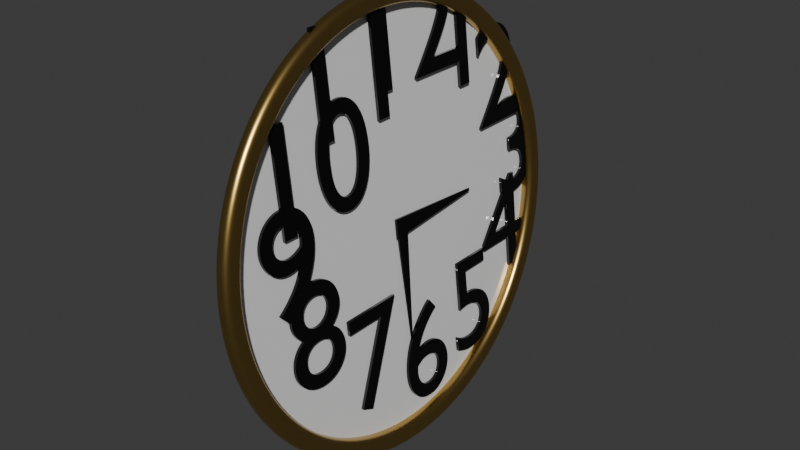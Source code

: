 # Source: Clock.blend  (saved by Blender 4.1.24; exported with 4.5.12 LTS)
import bpy
from mathutils import Matrix  # noqa: F401  (used for matrix-valued properties, if any)

bpy.ops.wm.read_factory_settings(use_empty=True)
scene = bpy.context.scene
scene.name = 'Scene'

# ---- collections
col_collection = bpy.data.collections.new('Collection'); scene.collection.children.link(col_collection)

# ---- materials (node trees are filled in below, after node groups)
mat_shiny_plastic = bpy.data.materials.new('Shiny plastic')
mat_shiny_plastic.use_transparent_shadow = False
mat_gold = bpy.data.materials.new('Gold')
mat_gold.use_transparent_shadow = False
mat_white_ceramic = bpy.data.materials.new('White ceramic')
mat_white_ceramic.use_transparent_shadow = False

# ---- node groups
ng_auto_smooth_003 = bpy.data.node_groups.new('Auto Smooth.003', 'GeometryNodeTree')
_s = ng_auto_smooth_003.interface.new_socket(name='Geometry', in_out='OUTPUT', socket_type='NodeSocketGeometry')
_s = ng_auto_smooth_003.interface.new_socket(name='Geometry', in_out='INPUT', socket_type='NodeSocketGeometry')
_s = ng_auto_smooth_003.interface.new_socket(name='Angle', in_out='INPUT', socket_type='NodeSocketFloat')
_s.subtype = 'ANGLE'
_s.min_value = 0.0
_s.max_value = 3.142
ng_auto_smooth_003.is_modifier = True
_N = ng_auto_smooth_003.nodes; _L = ng_auto_smooth_003.links
n0 = _N.new('NodeGroupOutput'); n0.name = 'Group Output'; n0.location = (480, -100)
n1 = _N.new('NodeGroupInput'); n1.name = 'Group Input'; n1.location = (-420, -300)
n2 = _N.new('NodeGroupInput'); n2.name = 'Group Input.001'; n2.location = (-60, -100)
n3 = _N.new('GeometryNodeSetShadeSmooth'); n3.name = 'Set Shade Smooth'; n3.location = (120, -100)
n3.domain = 'EDGE'
n4 = _N.new('GeometryNodeSetShadeSmooth'); n4.name = 'Set Shade Smooth.001'; n4.location = (300, -100)
n5 = _N.new('GeometryNodeInputMeshEdgeAngle'); n5.name = 'Edge Angle'; n5.location = (-420, -220)
n6 = _N.new('GeometryNodeInputEdgeSmooth'); n6.name = 'Is Edge Smooth'; n6.location = (-60, -160)
n7 = _N.new('GeometryNodeInputShadeSmooth'); n7.name = 'Is Face Smooth'; n7.location = (-240, -340)
n8 = _N.new('FunctionNodeBooleanMath'); n8.name = 'Boolean Math'; n8.location = (-60, -220)
n9 = _N.new('FunctionNodeCompare'); n9.name = 'Compare'; n9.location = (-240, -180)
n9.operation = 'LESS_EQUAL'
_L.new(n5.outputs[0], n9.inputs[0])
_L.new(n4.outputs[0], n0.inputs[0])
_L.new(n1.outputs[1], n9.inputs[1])
_L.new(n9.outputs[0], n8.inputs[0])
_L.new(n7.outputs[0], n8.inputs[1])
_L.new(n2.outputs[0], n3.inputs[0])
_L.new(n6.outputs[0], n3.inputs[1])
_L.new(n3.outputs[0], n4.inputs[0])
_L.new(n8.outputs[0], n3.inputs[2])
n0.is_active_output = True

# ---- material node trees
mat_shiny_plastic.use_nodes = True; mat_shiny_plastic.node_tree.nodes.clear()
_N = mat_shiny_plastic.node_tree.nodes; _L = mat_shiny_plastic.node_tree.links
n0 = _N.new('ShaderNodeOutputMaterial'); n0.name = 'Material Output'; n0.location = (512, 452)
n1 = _N.new('ShaderNodeBsdfPrincipled'); n1.name = 'Principled BSDF'; n1.location = (222, 452)
n1.inputs[0].default_value = (0.002816, 0.002751, 0.002763, 1.0)
n1.inputs[2].default_value = 0.04
n1.inputs[3].default_value = 1.45
_L.new(n1.outputs[0], n0.inputs[0])
n0.is_active_output = True
mat_gold.use_nodes = True; mat_gold.node_tree.nodes.clear()
_N = mat_gold.node_tree.nodes; _L = mat_gold.node_tree.links
n0 = _N.new('ShaderNodeOutputMaterial'); n0.name = 'Material Output'; n0.location = (300, 300)
n1 = _N.new('ShaderNodeBsdfPrincipled'); n1.name = 'Principled BSDF'; n1.location = (-27, 349)
n1.inputs[0].default_value = (0.619, 0.4069, 0.1257, 1.0)
n1.inputs[1].default_value = 1.0
n1.inputs[2].default_value = 0.3
n1.inputs[3].default_value = 1.45
_L.new(n1.outputs[0], n0.inputs[0])
n0.is_active_output = True
mat_white_ceramic.use_nodes = True; mat_white_ceramic.node_tree.nodes.clear()
_N = mat_white_ceramic.node_tree.nodes; _L = mat_white_ceramic.node_tree.links
n0 = _N.new('ShaderNodeBsdfPrincipled'); n0.name = 'Principled BSDF'; n0.location = (10, 300)
n0.inputs[2].default_value = 0.04
n0.inputs[3].default_value = 1.45
n1 = _N.new('ShaderNodeOutputMaterial'); n1.name = 'Material Output'; n1.location = (300, 300)
_L.new(n0.outputs[0], n1.inputs[0])
n1.is_active_output = True

# ---- world
world_world = bpy.data.worlds.new('World'); scene.world = world_world
world_world.use_nodes = True; world_world.node_tree.nodes.clear()
_N = world_world.node_tree.nodes; _L = world_world.node_tree.links
n0 = _N.new('ShaderNodeOutputWorld'); n0.name = 'World Output'; n0.location = (300, 300)
n1 = _N.new('ShaderNodeBackground'); n1.name = 'Background'; n1.location = (10, 300)
n1.inputs[0].default_value = (0.05088, 0.05088, 0.05088, 1.0)
_L.new(n1.outputs[0], n0.inputs[0])
n0.is_active_output = True
world_world.color = (0.05088, 0.05088, 0.05088)
world_world.use_sun_shadow = False
world_world.sun_shadow_jitter_overblur = 0.0

# ---- meshes
me_cylinder_046 = bpy.data.meshes.new('Cylinder.046')
me_cylinder_046.from_pydata([(0.0, 1.0, -1.0), (0.1951, 0.9808, -1.0), (0.3827, 0.9239, -1.0), (0.5556, 0.8315, -1.0), (0.7071, 0.7071, -1.0), (0.8315, 0.5556, -1.0), (0.9239, 0.3827, -1.0), (0.9808, 0.1951, -1.0), (1.0, 0.0, -1.0), (0.9808, -0.1951, -1.0), (0.9239, -0.3827, -1.0), (0.8315, -0.5556, -1.0), (0.7071, -0.7071, -1.0), (0.5556, -0.8315, -1.0), (0.3827, -0.9239, -1.0), (0.1951, -0.9808, -1.0), (0.0, -1.0, -1.0), (-0.1951, -0.9808, -1.0), (-0.3827, -0.9239, -1.0), (-0.5556, -0.8315, -1.0), (-0.7071, -0.7071, -1.0), (-0.8315, -0.5556, -1.0), (-0.9239, -0.3827, -1.0), (-0.9808, -0.1951, -1.0), (-1.0, 0.0, -1.0), (-0.9808, 0.1951, -1.0), (-0.9239, 0.3827, -1.0), (-0.8315, 0.5556, -1.0), (-0.7071, 0.7071, -1.0), (-0.5556, 0.8315, -1.0), (-0.3827, 0.9239, -1.0), (-0.1951, 0.9808, -1.0), (0.178, 0.8951, -0.9808), (-1.618e-09, 0.9126, -0.9808), (0.3492, 0.8431, -0.9808), (-0.178, 0.8951, -0.9808), (-0.3492, 0.8431, -0.9808), (-0.507, 0.7588, -0.9808), (-0.6453, 0.6453, -0.9808), (-0.7588, 0.507, -0.9808), (-0.8431, 0.3492, -0.9808), (-0.8951, 0.178, -0.9808), (-0.9126, 0.0, -0.9808), (-0.8951, -0.178, -0.9808), (-0.8431, -0.3492, -0.9808), (-0.7588, -0.507, -0.9808), (-0.6453, -0.6453, -0.9808), (-0.507, -0.7588, -0.9808), (-0.3492, -0.8431, -0.9808), (-0.178, -0.8951, -0.9808), (-1.618e-09, -0.9126, -0.9808), (0.178, -0.8951, -0.9808), (0.3492, -0.8431, -0.9808), (0.507, -0.7588, -0.9808), (0.6453, -0.6453, -0.9808), (0.7588, -0.507, -0.9808), (0.8431, -0.3492, -0.9808), (0.8951, -0.178, -0.9808), (0.9126, 0.0, -0.9808), (0.8951, 0.178, -0.9808), (0.8431, 0.3492, -0.9808), (0.7588, 0.507, -0.9808), (0.6453, 0.6453, -0.9808), (0.507, 0.7588, -0.9808), (0.178, 0.8951, -0.9402), (0.1839, 0.9246, -0.9102), (0.1785, 0.8973, -0.9288), (0.1798, 0.9037, -0.919), (0.1817, 0.9133, -0.9125), (0.0, 0.9427, -0.9102), (-6.878e-10, 0.9126, -0.9402), (-5.821e-11, 0.9312, -0.9125), (-2.037e-10, 0.9214, -0.919), (-4.366e-10, 0.9149, -0.9288), (-0.1839, 0.9246, -0.9102), (-0.178, 0.8951, -0.9402), (-0.1817, 0.9133, -0.9125), (-0.1798, 0.9037, -0.919), (-0.1785, 0.8973, -0.9288), (-0.3608, 0.871, -0.9102), (-0.3492, 0.8431, -0.9402), (-0.3564, 0.8603, -0.9125), (-0.3526, 0.8513, -0.919), (-0.3501, 0.8452, -0.9288), (-0.5238, 0.7839, -0.9102), (-0.507, 0.7588, -0.9402), (-0.5173, 0.7743, -0.9125), (-0.5119, 0.7661, -0.919), (-0.5083, 0.7607, -0.9288), (-0.6666, 0.6666, -0.9102), (-0.6453, 0.6453, -0.9402), (-0.6585, 0.6585, -0.9125), (-0.6515, 0.6515, -0.919), (-0.6469, 0.6469, -0.9288), (-0.7839, 0.5238, -0.9102), (-0.7588, 0.507, -0.9402), (-0.7743, 0.5173, -0.9125), (-0.7661, 0.5119, -0.919), (-0.7607, 0.5083, -0.9288), (-0.871, 0.3608, -0.9102), (-0.8431, 0.3492, -0.9402), (-0.8603, 0.3564, -0.9125), (-0.8513, 0.3526, -0.919), (-0.8452, 0.3501, -0.9288), (-0.9246, 0.1839, -0.9102), (-0.8951, 0.178, -0.9402), (-0.9133, 0.1817, -0.9125), (-0.9037, 0.1798, -0.919), (-0.8973, 0.1785, -0.9288), (-0.9427, 0.0, -0.9102), (-0.9126, 0.0, -0.9402), (-0.9312, 0.0, -0.9125), (-0.9214, 0.0, -0.919), (-0.9149, 0.0, -0.9288), (-0.9246, -0.1839, -0.9102), (-0.8951, -0.178, -0.9402), (-0.9133, -0.1817, -0.9125), (-0.9037, -0.1798, -0.919), (-0.8973, -0.1785, -0.9288), (-0.871, -0.3608, -0.9102), (-0.8431, -0.3492, -0.9402), (-0.8603, -0.3564, -0.9125), (-0.8513, -0.3526, -0.919), (-0.8452, -0.3501, -0.9288), (-0.7839, -0.5238, -0.9102), (-0.7588, -0.507, -0.9402), (-0.7743, -0.5173, -0.9125), (-0.7661, -0.5119, -0.919), (-0.7607, -0.5083, -0.9288), (-0.6666, -0.6666, -0.9102), (-0.6453, -0.6453, -0.9402), (-0.6585, -0.6585, -0.9125), (-0.6515, -0.6515, -0.919), (-0.6469, -0.6469, -0.9288), (-0.5238, -0.7839, -0.9102), (-0.507, -0.7588, -0.9402), (-0.5173, -0.7743, -0.9125), (-0.5119, -0.7661, -0.919), (-0.5083, -0.7607, -0.9288), (-0.3608, -0.871, -0.9102), (-0.3492, -0.8431, -0.9402), (-0.3564, -0.8603, -0.9125), (-0.3526, -0.8513, -0.919), (-0.3501, -0.8452, -0.9288), (-0.1839, -0.9246, -0.9102), (-0.178, -0.8951, -0.9402), (-0.1817, -0.9133, -0.9125), (-0.1798, -0.9037, -0.919), (-0.1785, -0.8973, -0.9288), (0.0, -0.9427, -0.9102), (-6.878e-10, -0.9126, -0.9402), (-5.821e-11, -0.9312, -0.9125), (-2.037e-10, -0.9214, -0.919), (-4.366e-10, -0.9149, -0.9288), (0.1839, -0.9246, -0.9102), (0.178, -0.8951, -0.9402), (0.1817, -0.9133, -0.9125), (0.1798, -0.9037, -0.919), (0.1785, -0.8973, -0.9288), (0.3608, -0.871, -0.9102), (0.3492, -0.8431, -0.9402), (0.3564, -0.8603, -0.9125), (0.3526, -0.8513, -0.919), (0.3501, -0.8452, -0.9288), (0.5238, -0.7839, -0.9102), (0.507, -0.7588, -0.9402), (0.5173, -0.7743, -0.9125), (0.5119, -0.7661, -0.919), (0.5083, -0.7607, -0.9288), (0.6666, -0.6666, -0.9102), (0.6453, -0.6453, -0.9402), (0.6585, -0.6585, -0.9125), (0.6515, -0.6515, -0.919), (0.6469, -0.6469, -0.9288), (0.7839, -0.5238, -0.9102), (0.7588, -0.507, -0.9402), (0.7743, -0.5173, -0.9125), (0.7661, -0.5119, -0.919), (0.7607, -0.5083, -0.9288), (0.871, -0.3608, -0.9102), (0.8431, -0.3492, -0.9402), (0.8603, -0.3564, -0.9125), (0.8513, -0.3526, -0.919), (0.8452, -0.3501, -0.9288), (0.9246, -0.1839, -0.9102), (0.8951, -0.178, -0.9402), (0.9133, -0.1817, -0.9125), (0.9037, -0.1798, -0.919), (0.8973, -0.1785, -0.9288), (0.9427, 0.0, -0.9102), (0.9126, 0.0, -0.9402), (0.9312, 0.0, -0.9125), (0.9214, 0.0, -0.919), (0.9149, 0.0, -0.9288), (0.9246, 0.1839, -0.9102), (0.8951, 0.178, -0.9402), (0.9133, 0.1817, -0.9125), (0.9037, 0.1798, -0.919), (0.8973, 0.1785, -0.9288), (0.871, 0.3608, -0.9102), (0.8431, 0.3492, -0.9402), (0.8603, 0.3564, -0.9125), (0.8513, 0.3526, -0.919), (0.8452, 0.3501, -0.9288), (0.7839, 0.5238, -0.9102), (0.7588, 0.507, -0.9402), (0.7743, 0.5173, -0.9125), (0.7661, 0.5119, -0.919), (0.7607, 0.5083, -0.9288), (0.6666, 0.6666, -0.9102), (0.6453, 0.6453, -0.9402), (0.6585, 0.6585, -0.9125), (0.6515, 0.6515, -0.919), (0.6469, 0.6469, -0.9288), (0.5238, 0.7839, -0.9102), (0.507, 0.7588, -0.9402), (0.5173, 0.7743, -0.9125), (0.5119, 0.7661, -0.919), (0.5083, 0.7607, -0.9288), (0.3492, 0.8431, -0.9402), (0.3608, 0.871, -0.9102), (0.3501, 0.8452, -0.9288), (0.3526, 0.8513, -0.919), (0.3564, 0.8603, -0.9125), (0.0, 1.0, -0.9402), (0.0, 0.9699, -0.9102), (0.0, 0.9977, -0.9288), (0.0, 0.9912, -0.919), (0.0, 0.9814, -0.9125), (0.1892, 0.9512, -0.9102), (0.1951, 0.9808, -0.9402), (0.1915, 0.9625, -0.9125), (0.1934, 0.9721, -0.919), (0.1946, 0.9785, -0.9288), (0.3711, 0.896, -0.9102), (0.3827, 0.9239, -0.9402), (0.3756, 0.9067, -0.9125), (0.3793, 0.9157, -0.919), (0.3818, 0.9218, -0.9288), (0.5388, 0.8064, -0.9102), (0.5556, 0.8315, -0.9402), (0.5452, 0.816, -0.9125), (0.5507, 0.8241, -0.919), (0.5543, 0.8296, -0.9288), (0.6858, 0.6858, -0.9102), (0.7071, 0.7071, -0.9402), (0.6939, 0.6939, -0.9125), (0.7009, 0.7009, -0.919), (0.7055, 0.7055, -0.9288), (0.8064, 0.5388, -0.9102), (0.8315, 0.5556, -0.9402), (0.816, 0.5452, -0.9125), (0.8241, 0.5507, -0.919), (0.8296, 0.5543, -0.9288), (0.896, 0.3711, -0.9102), (0.9239, 0.3827, -0.9402), (0.9067, 0.3756, -0.9125), (0.9157, 0.3793, -0.919), (0.9218, 0.3818, -0.9288), (0.9512, 0.1892, -0.9102), (0.9808, 0.1951, -0.9402), (0.9625, 0.1915, -0.9125), (0.9721, 0.1934, -0.919), (0.9785, 0.1946, -0.9288), (0.9699, 0.0, -0.9102), (1.0, 0.0, -0.9402), (0.9814, 0.0, -0.9125), (0.9912, 0.0, -0.919), (0.9977, 0.0, -0.9288), (0.9512, -0.1892, -0.9102), (0.9808, -0.1951, -0.9402), (0.9625, -0.1915, -0.9125), (0.9721, -0.1934, -0.919), (0.9785, -0.1946, -0.9288), (0.896, -0.3711, -0.9102), (0.9239, -0.3827, -0.9402), (0.9067, -0.3756, -0.9125), (0.9157, -0.3793, -0.919), (0.9218, -0.3818, -0.9288), (0.8064, -0.5388, -0.9102), (0.8315, -0.5556, -0.9402), (0.816, -0.5452, -0.9125), (0.8241, -0.5507, -0.919), (0.8296, -0.5543, -0.9288), (0.6858, -0.6858, -0.9102), (0.7071, -0.7071, -0.9402), (0.6939, -0.6939, -0.9125), (0.7009, -0.7009, -0.919), (0.7055, -0.7055, -0.9288), (0.5388, -0.8064, -0.9102), (0.5556, -0.8315, -0.9402), (0.5452, -0.816, -0.9125), (0.5507, -0.8241, -0.919), (0.5543, -0.8296, -0.9288), (0.3711, -0.896, -0.9102), (0.3827, -0.9239, -0.9402), (0.3756, -0.9067, -0.9125), (0.3793, -0.9157, -0.919), (0.3818, -0.9218, -0.9288), (0.1892, -0.9512, -0.9102), (0.1951, -0.9808, -0.9402), (0.1915, -0.9625, -0.9125), (0.1934, -0.9721, -0.919), (0.1946, -0.9785, -0.9288), (0.0, -0.9699, -0.9102), (0.0, -1.0, -0.9402), (0.0, -0.9814, -0.9125), (0.0, -0.9912, -0.919), (0.0, -0.9977, -0.9288), (-0.1892, -0.9512, -0.9102), (-0.1951, -0.9808, -0.9402), (-0.1915, -0.9625, -0.9125), (-0.1934, -0.9721, -0.919), (-0.1946, -0.9785, -0.9288), (-0.3711, -0.896, -0.9102), (-0.3827, -0.9239, -0.9402), (-0.3756, -0.9067, -0.9125), (-0.3793, -0.9157, -0.919), (-0.3818, -0.9218, -0.9288), (-0.5388, -0.8064, -0.9102), (-0.5556, -0.8315, -0.9402), (-0.5452, -0.816, -0.9125), (-0.5507, -0.8241, -0.919), (-0.5543, -0.8296, -0.9288), (-0.6858, -0.6858, -0.9102), (-0.7071, -0.7071, -0.9402), (-0.6939, -0.6939, -0.9125), (-0.7009, -0.7009, -0.919), (-0.7055, -0.7055, -0.9288), (-0.8064, -0.5388, -0.9102), (-0.8315, -0.5556, -0.9402), (-0.816, -0.5452, -0.9125), (-0.8241, -0.5507, -0.919), (-0.8296, -0.5543, -0.9288), (-0.896, -0.3711, -0.9102), (-0.9239, -0.3827, -0.9402), (-0.9067, -0.3756, -0.9125), (-0.9157, -0.3793, -0.919), (-0.9218, -0.3818, -0.9288), (-0.9512, -0.1892, -0.9102), (-0.9808, -0.1951, -0.9402), (-0.9625, -0.1915, -0.9125), (-0.9721, -0.1934, -0.919), (-0.9785, -0.1946, -0.9288), (-0.9699, 0.0, -0.9102), (-1.0, 0.0, -0.9402), (-0.9814, 0.0, -0.9125), (-0.9912, 0.0, -0.919), (-0.9977, 0.0, -0.9288), (-0.9512, 0.1892, -0.9102), (-0.9808, 0.1951, -0.9402), (-0.9625, 0.1915, -0.9125), (-0.9721, 0.1934, -0.919), (-0.9785, 0.1946, -0.9288), (-0.896, 0.3711, -0.9102), (-0.9239, 0.3827, -0.9402), (-0.9067, 0.3756, -0.9125), (-0.9157, 0.3793, -0.919), (-0.9218, 0.3818, -0.9288), (-0.8064, 0.5388, -0.9102), (-0.8315, 0.5556, -0.9402), (-0.816, 0.5452, -0.9125), (-0.8241, 0.5507, -0.919), (-0.8296, 0.5543, -0.9288), (-0.6858, 0.6858, -0.9102), (-0.7071, 0.7071, -0.9402), (-0.6939, 0.6939, -0.9125), (-0.7009, 0.7009, -0.919), (-0.7055, 0.7055, -0.9288), (-0.5388, 0.8064, -0.9102), (-0.5556, 0.8315, -0.9402), (-0.5452, 0.816, -0.9125), (-0.5507, 0.8241, -0.919), (-0.5543, 0.8296, -0.9288), (-0.3711, 0.896, -0.9102), (-0.3827, 0.9239, -0.9402), (-0.3756, 0.9067, -0.9125), (-0.3793, 0.9157, -0.919), (-0.3818, 0.9218, -0.9288), (-0.1892, 0.9512, -0.9102), (-0.1951, 0.9808, -0.9402), (-0.1915, 0.9625, -0.9125), (-0.1934, 0.9721, -0.919), (-0.1946, 0.9785, -0.9288), (0.0, 0.1251, -1.0), (0.0244, 0.1227, -1.0), (0.04787, 0.1156, -1.0), (0.0695, 0.104, -1.0), (0.08845, 0.08845, -1.0), (0.104, 0.0695, -1.0), (0.1156, 0.04787, -1.0), (0.1227, 0.0244, -1.0), (0.1251, 0.0, -1.0), (0.1227, -0.0244, -1.0), (0.1156, -0.04787, -1.0), (0.104, -0.0695, -1.0), (0.08845, -0.08845, -1.0), (0.0695, -0.104, -1.0), (0.04787, -0.1156, -1.0), (0.0244, -0.1227, -1.0), (0.0, -0.1251, -1.0), (-0.0244, -0.1227, -1.0), (-0.04787, -0.1156, -1.0), (-0.0695, -0.104, -1.0), (-0.08845, -0.08845, -1.0), (-0.104, -0.0695, -1.0), (-0.1156, -0.04787, -1.0), (-0.1227, -0.0244, -1.0), (-0.1251, 0.0, -1.0), (-0.1227, 0.0244, -1.0), (-0.1156, 0.04787, -1.0), (-0.104, 0.0695, -1.0), (-0.08845, 0.08845, -1.0), (-0.0695, 0.104, -1.0), (-0.04787, 0.1156, -1.0), (-0.0244, 0.1227, -1.0)], [], [(31, 380, 224, 0), (234, 229, 65, 220), (239, 234, 220, 214), (244, 239, 214, 209), (249, 244, 209, 204), (254, 249, 204, 199), (259, 254, 199, 194), (264, 259, 194, 189), (269, 264, 189, 184), (274, 269, 184, 179), (279, 274, 179, 174), (284, 279, 174, 169), (289, 284, 169, 164), (294, 289, 164, 159), (299, 294, 159, 154), (304, 299, 154, 149), (309, 304, 149, 144), (314, 309, 144, 139), (319, 314, 139, 134), (324, 319, 134, 129), (329, 324, 129, 124), (334, 329, 124, 119), (339, 334, 119, 114), (344, 339, 114, 109), (349, 344, 109, 104), (354, 349, 104, 99), (359, 354, 99, 94), (364, 359, 94, 89), (369, 364, 89, 84), (374, 369, 84, 79), (75, 80, 36, 35), (379, 374, 79, 74), (225, 379, 74, 69), (384, 385, 386, 387, 388, 389, 390, 391, 392, 393, 394, 395, 396, 397, 398, 399, 400, 401, 402, 403, 404, 405, 406, 407, 408, 409, 410, 411, 412, 413, 414, 415), (219, 64, 32, 34), (70, 75, 35, 33), (80, 85, 37, 36), (85, 90, 38, 37), (90, 95, 39, 38), (95, 100, 40, 39), (100, 105, 41, 40), (105, 110, 42, 41), (110, 115, 43, 42), (115, 120, 44, 43), (120, 125, 45, 44), (125, 130, 46, 45), (130, 135, 47, 46), (135, 140, 48, 47), (140, 145, 49, 48), (145, 150, 50, 49), (150, 155, 51, 50), (155, 160, 52, 51), (160, 165, 53, 52), (165, 170, 54, 53), (170, 175, 55, 54), (175, 180, 56, 55), (180, 185, 57, 56), (185, 190, 58, 57), (190, 195, 59, 58), (195, 200, 60, 59), (200, 205, 61, 60), (205, 210, 62, 61), (210, 215, 63, 62), (215, 219, 34, 63), (0, 224, 230, 1), (5, 250, 255, 6), (18, 315, 320, 19), (4, 245, 250, 5), (17, 310, 315, 18), (30, 375, 380, 31), (3, 240, 245, 4), (16, 305, 310, 17), (29, 370, 375, 30), (15, 300, 305, 16), (28, 365, 370, 29), (14, 295, 300, 15), (27, 360, 365, 28), (13, 290, 295, 14), (26, 355, 360, 27), (12, 285, 290, 13), (25, 350, 355, 26), (11, 280, 285, 12), (24, 345, 350, 25), (10, 275, 280, 11), (23, 340, 345, 24), (9, 270, 275, 10), (22, 335, 340, 23), (8, 265, 270, 9), (21, 330, 335, 22), (2, 235, 240, 3), (7, 260, 265, 8), (20, 325, 330, 21), (1, 230, 235, 2), (6, 255, 260, 7), (19, 320, 325, 20), (65, 69, 71, 68), (68, 71, 72, 67), (67, 72, 73, 66), (66, 73, 70, 64), (220, 65, 68, 223), (223, 68, 67, 222), (222, 67, 66, 221), (221, 66, 64, 219), (69, 74, 76, 71), (71, 76, 77, 72), (72, 77, 78, 73), (73, 78, 75, 70), (74, 79, 81, 76), (76, 81, 82, 77), (77, 82, 83, 78), (78, 83, 80, 75), (79, 84, 86, 81), (81, 86, 87, 82), (82, 87, 88, 83), (83, 88, 85, 80), (84, 89, 91, 86), (86, 91, 92, 87), (87, 92, 93, 88), (88, 93, 90, 85), (89, 94, 96, 91), (91, 96, 97, 92), (92, 97, 98, 93), (93, 98, 95, 90), (94, 99, 101, 96), (96, 101, 102, 97), (97, 102, 103, 98), (98, 103, 100, 95), (99, 104, 106, 101), (101, 106, 107, 102), (102, 107, 108, 103), (103, 108, 105, 100), (104, 109, 111, 106), (106, 111, 112, 107), (107, 112, 113, 108), (108, 113, 110, 105), (109, 114, 116, 111), (111, 116, 117, 112), (112, 117, 118, 113), (113, 118, 115, 110), (114, 119, 121, 116), (116, 121, 122, 117), (117, 122, 123, 118), (118, 123, 120, 115), (119, 124, 126, 121), (121, 126, 127, 122), (122, 127, 128, 123), (123, 128, 125, 120), (124, 129, 131, 126), (126, 131, 132, 127), (127, 132, 133, 128), (128, 133, 130, 125), (129, 134, 136, 131), (131, 136, 137, 132), (132, 137, 138, 133), (133, 138, 135, 130), (134, 139, 141, 136), (136, 141, 142, 137), (137, 142, 143, 138), (138, 143, 140, 135), (139, 144, 146, 141), (141, 146, 147, 142), (142, 147, 148, 143), (143, 148, 145, 140), (144, 149, 151, 146), (146, 151, 152, 147), (147, 152, 153, 148), (148, 153, 150, 145), (149, 154, 156, 151), (151, 156, 157, 152), (152, 157, 158, 153), (153, 158, 155, 150), (154, 159, 161, 156), (156, 161, 162, 157), (157, 162, 163, 158), (158, 163, 160, 155), (159, 164, 166, 161), (161, 166, 167, 162), (162, 167, 168, 163), (163, 168, 165, 160), (164, 169, 171, 166), (166, 171, 172, 167), (167, 172, 173, 168), (168, 173, 170, 165), (169, 174, 176, 171), (171, 176, 177, 172), (172, 177, 178, 173), (173, 178, 175, 170), (174, 179, 181, 176), (176, 181, 182, 177), (177, 182, 183, 178), (178, 183, 180, 175), (179, 184, 186, 181), (181, 186, 187, 182), (182, 187, 188, 183), (183, 188, 185, 180), (184, 189, 191, 186), (186, 191, 192, 187), (187, 192, 193, 188), (188, 193, 190, 185), (189, 194, 196, 191), (191, 196, 197, 192), (192, 197, 198, 193), (193, 198, 195, 190), (194, 199, 201, 196), (196, 201, 202, 197), (197, 202, 203, 198), (198, 203, 200, 195), (199, 204, 206, 201), (201, 206, 207, 202), (202, 207, 208, 203), (203, 208, 205, 200), (204, 209, 211, 206), (206, 211, 212, 207), (207, 212, 213, 208), (208, 213, 210, 205), (209, 214, 216, 211), (211, 216, 217, 212), (212, 217, 218, 213), (213, 218, 215, 210), (214, 220, 223, 216), (216, 223, 222, 217), (217, 222, 221, 218), (218, 221, 219, 215), (64, 70, 33, 32), (230, 224, 226, 233), (233, 226, 227, 232), (232, 227, 228, 231), (231, 228, 225, 229), (235, 230, 233, 238), (238, 233, 232, 237), (237, 232, 231, 236), (236, 231, 229, 234), (240, 235, 238, 243), (243, 238, 237, 242), (242, 237, 236, 241), (241, 236, 234, 239), (245, 240, 243, 248), (248, 243, 242, 247), (247, 242, 241, 246), (246, 241, 239, 244), (250, 245, 248, 253), (253, 248, 247, 252), (252, 247, 246, 251), (251, 246, 244, 249), (255, 250, 253, 258), (258, 253, 252, 257), (257, 252, 251, 256), (256, 251, 249, 254), (260, 255, 258, 263), (263, 258, 257, 262), (262, 257, 256, 261), (261, 256, 254, 259), (265, 260, 263, 268), (268, 263, 262, 267), (267, 262, 261, 266), (266, 261, 259, 264), (270, 265, 268, 273), (273, 268, 267, 272), (272, 267, 266, 271), (271, 266, 264, 269), (275, 270, 273, 278), (278, 273, 272, 277), (277, 272, 271, 276), (276, 271, 269, 274), (280, 275, 278, 283), (283, 278, 277, 282), (282, 277, 276, 281), (281, 276, 274, 279), (285, 280, 283, 288), (288, 283, 282, 287), (287, 282, 281, 286), (286, 281, 279, 284), (290, 285, 288, 293), (293, 288, 287, 292), (292, 287, 286, 291), (291, 286, 284, 289), (295, 290, 293, 298), (298, 293, 292, 297), (297, 292, 291, 296), (296, 291, 289, 294), (300, 295, 298, 303), (303, 298, 297, 302), (302, 297, 296, 301), (301, 296, 294, 299), (305, 300, 303, 308), (308, 303, 302, 307), (307, 302, 301, 306), (306, 301, 299, 304), (310, 305, 308, 313), (313, 308, 307, 312), (312, 307, 306, 311), (311, 306, 304, 309), (315, 310, 313, 318), (318, 313, 312, 317), (317, 312, 311, 316), (316, 311, 309, 314), (320, 315, 318, 323), (323, 318, 317, 322), (322, 317, 316, 321), (321, 316, 314, 319), (325, 320, 323, 328), (328, 323, 322, 327), (327, 322, 321, 326), (326, 321, 319, 324), (330, 325, 328, 333), (333, 328, 327, 332), (332, 327, 326, 331), (331, 326, 324, 329), (335, 330, 333, 338), (338, 333, 332, 337), (337, 332, 331, 336), (336, 331, 329, 334), (340, 335, 338, 343), (343, 338, 337, 342), (342, 337, 336, 341), (341, 336, 334, 339), (345, 340, 343, 348), (348, 343, 342, 347), (347, 342, 341, 346), (346, 341, 339, 344), (350, 345, 348, 353), (353, 348, 347, 352), (352, 347, 346, 351), (351, 346, 344, 349), (355, 350, 353, 358), (358, 353, 352, 357), (357, 352, 351, 356), (356, 351, 349, 354), (360, 355, 358, 363), (363, 358, 357, 362), (362, 357, 356, 361), (361, 356, 354, 359), (365, 360, 363, 368), (368, 363, 362, 367), (367, 362, 361, 366), (366, 361, 359, 364), (370, 365, 368, 373), (373, 368, 367, 372), (372, 367, 366, 371), (371, 366, 364, 369), (375, 370, 373, 378), (378, 373, 372, 377), (377, 372, 371, 376), (376, 371, 369, 374), (380, 375, 378, 383), (383, 378, 377, 382), (382, 377, 376, 381), (381, 376, 374, 379), (224, 380, 383, 226), (226, 383, 382, 227), (227, 382, 381, 228), (228, 381, 379, 225), (229, 225, 69, 65), (0, 1, 385, 384), (1, 2, 386, 385), (2, 3, 387, 386), (3, 4, 388, 387), (4, 5, 389, 388), (5, 6, 390, 389), (6, 7, 391, 390), (7, 8, 392, 391), (8, 9, 393, 392), (9, 10, 394, 393), (10, 11, 395, 394), (11, 12, 396, 395), (12, 13, 397, 396), (13, 14, 398, 397), (14, 15, 399, 398), (15, 16, 400, 399), (16, 17, 401, 400), (17, 18, 402, 401), (18, 19, 403, 402), (19, 20, 404, 403), (20, 21, 405, 404), (21, 22, 406, 405), (22, 23, 407, 406), (23, 24, 408, 407), (24, 25, 409, 408), (25, 26, 410, 409), (26, 27, 411, 410), (27, 28, 412, 411), (28, 29, 413, 412), (29, 30, 414, 413), (30, 31, 415, 414), (31, 0, 384, 415)])
me_cylinder_046.polygons.foreach_set('use_smooth', [True] * 385)
_uv = me_cylinder_046.uv_layers.new(name='UVMap')
_uv.uv.foreach_set('vector', [0.03125, 0.5, 0.03125, 0.8329, 0.0, 0.8329, 0.0, 0.5, 0.3391, 0.465, 0.2954, 0.4783, 0.2941, 0.4719, 0.3366, 0.459, 0.3793, 0.4435, 0.3391, 0.465, 0.3366, 0.459, 0.3757, 0.4381, 0.4146, 0.4146, 0.3793, 0.4435, 0.3757, 0.4381, 0.41, 0.41, 0.4435, 0.3793, 0.4146, 0.4146, 0.41, 0.41, 0.4381, 0.3757, 0.465, 0.3391, 0.4435, 0.3793, 0.4381, 0.3757, 0.459, 0.3366, 0.4783, 0.2954, 0.465, 0.3391, 0.459, 0.3366, 0.4719, 0.2941, 0.4828, 0.25, 0.4783, 0.2954, 0.4719, 0.2941, 0.4763, 0.25, 0.4783, 0.2046, 0.4828, 0.25, 0.4763, 0.25, 0.4719, 0.2059, 0.465, 0.1609, 0.4783, 0.2046, 0.4719, 0.2059, 0.459, 0.1634, 0.4435, 0.1207, 0.465, 0.1609, 0.459, 0.1634, 0.4381, 0.1243, 0.4146, 0.08541, 0.4435, 0.1207, 0.4381, 0.1243, 0.41, 0.09001, 0.3793, 0.05646, 0.4146, 0.08541, 0.41, 0.09001, 0.3757, 0.06187, 0.3391, 0.03495, 0.3793, 0.05646, 0.3757, 0.06187, 0.3366, 0.04097, 0.2954, 0.02171, 0.3391, 0.03495, 0.3366, 0.04097, 0.2941, 0.02809, 0.25, 0.01723, 0.2954, 0.02171, 0.2941, 0.02809, 0.25, 0.02374, 0.2046, 0.02171, 0.25, 0.01723, 0.25, 0.02374, 0.2059, 0.02809, 0.1609, 0.03495, 0.2046, 0.02171, 0.2059, 0.02809, 0.1634, 0.04097, 0.1207, 0.05646, 0.1609, 0.03495, 0.1634, 0.04097, 0.1243, 0.06187, 0.08541, 0.08541, 0.1207, 0.05646, 0.1243, 0.06187, 0.09001, 0.09001, 0.05646, 0.1207, 0.08541, 0.08541, 0.09001, 0.09001, 0.06187, 0.1243, 0.03495, 0.1609, 0.05646, 0.1207, 0.06187, 0.1243, 0.04097, 0.1634, 0.02171, 0.2046, 0.03495, 0.1609, 0.04097, 0.1634, 0.02809, 0.2059, 0.01723, 0.25, 0.02171, 0.2046, 0.02809, 0.2059, 0.02374, 0.25, 0.02171, 0.2954, 0.01723, 0.25, 0.02374, 0.25, 0.02809, 0.2941, 0.03495, 0.3391, 0.02171, 0.2954, 0.02809, 0.2941, 0.04097, 0.3366, 0.05646, 0.3793, 0.03495, 0.3391, 0.04097, 0.3366, 0.06187, 0.3757, 0.08541, 0.4146, 0.05646, 0.3793, 0.06187, 0.3757, 0.09001, 0.41, 0.1207, 0.4435, 0.08541, 0.4146, 0.09001, 0.41, 0.1243, 0.4381, 0.1609, 0.465, 0.1207, 0.4435, 0.1243, 0.4381, 0.1634, 0.459, 0.2073, 0.4648, 0.1662, 0.4524, 0.1662, 0.4524, 0.2073, 0.4648, 0.2046, 0.4783, 0.1609, 0.465, 0.1634, 0.459, 0.2059, 0.4719, 0.25, 0.4828, 0.2046, 0.4783, 0.2059, 0.4719, 0.25, 0.4763, 0.75, 0.28, 0.7559, 0.2794, 0.7615, 0.2777, 0.7667, 0.275, 0.7712, 0.2712, 0.775, 0.2667, 0.7777, 0.2615, 0.7794, 0.2559, 0.78, 0.25, 0.7794, 0.2441, 0.7777, 0.2385, 0.775, 0.2333, 0.7712, 0.2288, 0.7667, 0.225, 0.7615, 0.2223, 0.7559, 0.2206, 0.75, 0.22, 0.7441, 0.2206, 0.7385, 0.2223, 0.7333, 0.225, 0.7288, 0.2288, 0.725, 0.2333, 0.7223, 0.2385, 0.7206, 0.2441, 0.72, 0.25, 0.7206, 0.2559, 0.7223, 0.2615, 0.725, 0.2667, 0.7288, 0.2712, 0.7333, 0.275, 0.7385, 0.2777, 0.7441, 0.2794, 0.3338, 0.4524, 0.2927, 0.4648, 0.2927, 0.4648, 0.3338, 0.4524, 0.25, 0.469, 0.2073, 0.4648, 0.2073, 0.4648, 0.25, 0.469, 0.1662, 0.4524, 0.1283, 0.4321, 0.1283, 0.4321, 0.1662, 0.4524, 0.1283, 0.4321, 0.09513, 0.4049, 0.09513, 0.4049, 0.1283, 0.4321, 0.09513, 0.4049, 0.06789, 0.3717, 0.06789, 0.3717, 0.09513, 0.4049, 0.06789, 0.3717, 0.04765, 0.3338, 0.04765, 0.3338, 0.06789, 0.3717, 0.04765, 0.3338, 0.03519, 0.2927, 0.03519, 0.2927, 0.04765, 0.3338, 0.03519, 0.2927, 0.03098, 0.25, 0.03098, 0.25, 0.03519, 0.2927, 0.03098, 0.25, 0.03519, 0.2073, 0.03519, 0.2073, 0.03098, 0.25, 0.03519, 0.2073, 0.04765, 0.1662, 0.04765, 0.1662, 0.03519, 0.2073, 0.04765, 0.1662, 0.06789, 0.1283, 0.06789, 0.1283, 0.04765, 0.1662, 0.06789, 0.1283, 0.09513, 0.09513, 0.09513, 0.09513, 0.06789, 0.1283, 0.09513, 0.09513, 0.1283, 0.06789, 0.1283, 0.06789, 0.09513, 0.09513, 0.1283, 0.06789, 0.1662, 0.04765, 0.1662, 0.04765, 0.1283, 0.06789, 0.1662, 0.04765, 0.2073, 0.03519, 0.2073, 0.03519, 0.1662, 0.04765, 0.2073, 0.03519, 0.25, 0.03098, 0.25, 0.03098, 0.2073, 0.03519, 0.25, 0.03098, 0.2927, 0.03519, 0.2927, 0.03519, 0.25, 0.03098, 0.2927, 0.03519, 0.3338, 0.04765, 0.3338, 0.04765, 0.2927, 0.03519, 0.3338, 0.04765, 0.3717, 0.06789, 0.3717, 0.06789, 0.3338, 0.04765, 0.3717, 0.06789, 0.4049, 0.09513, 0.4049, 0.09513, 0.3717, 0.06789, 0.4049, 0.09513, 0.4321, 0.1283, 0.4321, 0.1283, 0.4049, 0.09513, 0.4321, 0.1283, 0.4524, 0.1662, 0.4524, 0.1662, 0.4321, 0.1283, 0.4524, 0.1662, 0.4648, 0.2073, 0.4648, 0.2073, 0.4524, 0.1662, 0.4648, 0.2073, 0.469, 0.25, 0.469, 0.25, 0.4648, 0.2073, 0.469, 0.25, 0.4648, 0.2927, 0.4648, 0.2927, 0.469, 0.25, 0.4648, 0.2927, 0.4524, 0.3338, 0.4524, 0.3338, 0.4648, 0.2927, 0.4524, 0.3338, 0.4321, 0.3717, 0.4321, 0.3717, 0.4524, 0.3338, 0.4321, 0.3717, 0.4049, 0.4049, 0.4049, 0.4049, 0.4321, 0.3717, 0.4049, 0.4049, 0.3717, 0.4321, 0.3717, 0.4321, 0.4049, 0.4049, 0.3717, 0.4321, 0.3338, 0.4524, 0.3338, 0.4524, 0.3717, 0.4321, 1.0, 0.5, 1.0, 0.8329, 0.9688, 0.8329, 0.9688, 0.5, 0.8438, 0.5, 0.8438, 0.8329, 0.8125, 0.8329, 0.8125, 0.5, 0.4375, 0.5, 0.4375, 0.8329, 0.4062, 0.8329, 0.4062, 0.5, 0.875, 0.5, 0.875, 0.8329, 0.8438, 0.8329, 0.8438, 0.5, 0.4688, 0.5, 0.4688, 0.8329, 0.4375, 0.8329, 0.4375, 0.5, 0.0625, 0.5, 0.0625, 0.8329, 0.03125, 0.8329, 0.03125, 0.5, 0.9062, 0.5, 0.9062, 0.8329, 0.875, 0.8329, 0.875, 0.5, 0.5, 0.5, 0.5, 0.8329, 0.4688, 0.8329, 0.4688, 0.5, 0.09375, 0.5, 0.09375, 0.8329, 0.0625, 0.8329, 0.0625, 0.5, 0.5312, 0.5, 0.5312, 0.8329, 0.5, 0.8329, 0.5, 0.5, 0.125, 0.5, 0.125, 0.8329, 0.09375, 0.8329, 0.09375, 0.5, 0.5625, 0.5, 0.5625, 0.8329, 0.5312, 0.8329, 0.5312, 0.5, 0.1562, 0.5, 0.1562, 0.8329, 0.125, 0.8329, 0.125, 0.5, 0.5938, 0.5, 0.5938, 0.8329, 0.5625, 0.8329, 0.5625, 0.5, 0.1875, 0.5, 0.1875, 0.8329, 0.1562, 0.8329, 0.1562, 0.5, 0.625, 0.5, 0.625, 0.8329, 0.5938, 0.8329, 0.5938, 0.5, 0.2188, 0.5, 0.2188, 0.8329, 0.1875, 0.8329, 0.1875, 0.5, 0.6562, 0.5, 0.6562, 0.8329, 0.625, 0.8329, 0.625, 0.5, 0.25, 0.5, 0.25, 0.8329, 0.2188, 0.8329, 0.2188, 0.5, 0.6875, 0.5, 0.6875, 0.8329, 0.6562, 0.8329, 0.6562, 0.5, 0.2812, 0.5, 0.2812, 0.8329, 0.25, 0.8329, 0.25, 0.5, 0.7188, 0.5, 0.7188, 0.8329, 0.6875, 0.8329, 0.6875, 0.5, 0.3125, 0.5, 0.3125, 0.8329, 0.2812, 0.8329, 0.2812, 0.5, 0.75, 0.5, 0.75, 0.8329, 0.7188, 0.8329, 0.7188, 0.5, 0.3438, 0.5, 0.3438, 0.8329, 0.3125, 0.8329, 0.3125, 0.5, 0.9375, 0.5, 0.9375, 0.8329, 0.9062, 0.8329, 0.9062, 0.5, 0.7812, 0.5, 0.7812, 0.8329, 0.75, 0.8329, 0.75, 0.5, 0.375, 0.5, 0.375, 0.8329, 0.3438, 0.8329, 0.3438, 0.5, 0.9688, 0.5, 0.9688, 0.8329, 0.9375, 0.8329, 0.9375, 0.5, 0.8125, 0.5, 0.8125, 0.8329, 0.7812, 0.8329, 0.7812, 0.5, 0.4062, 0.5, 0.4062, 0.8329, 0.375, 0.8329, 0.375, 0.5, 0.2941, 0.4719, 0.25, 0.4763, 0.25, 0.4735, 0.2936, 0.4692, 0.2936, 0.4692, 0.25, 0.4735, 0.25, 0.469, 0.2927, 0.4648, 0.2927, 0.4648, 0.25, 0.469, 0.25, 0.469, 0.2927, 0.4648, 0.2927, 0.4648, 0.25, 0.469, 0.25, 0.469, 0.2927, 0.4648, 0.3366, 0.459, 0.2941, 0.4719, 0.2936, 0.4692, 0.3355, 0.4565, 0.3355, 0.4565, 0.2936, 0.4692, 0.2927, 0.4648, 0.3338, 0.4524, 0.3338, 0.4524, 0.2927, 0.4648, 0.2927, 0.4648, 0.3338, 0.4524, 0.3338, 0.4524, 0.2927, 0.4648, 0.2927, 0.4648, 0.3338, 0.4524, 0.25, 0.4763, 0.2059, 0.4719, 0.2064, 0.4692, 0.25, 0.4735, 0.25, 0.4735, 0.2064, 0.4692, 0.2073, 0.4648, 0.25, 0.469, 0.25, 0.469, 0.2073, 0.4648, 0.2073, 0.4648, 0.25, 0.469, 0.25, 0.469, 0.2073, 0.4648, 0.2073, 0.4648, 0.25, 0.469, 0.2059, 0.4719, 0.1634, 0.459, 0.1645, 0.4565, 0.2064, 0.4692, 0.2064, 0.4692, 0.1645, 0.4565, 0.1662, 0.4524, 0.2073, 0.4648, 0.2073, 0.4648, 0.1662, 0.4524, 0.1662, 0.4524, 0.2073, 0.4648, 0.2073, 0.4648, 0.1662, 0.4524, 0.1662, 0.4524, 0.2073, 0.4648, 0.1634, 0.459, 0.1243, 0.4381, 0.1258, 0.4358, 0.1645, 0.4565, 0.1645, 0.4565, 0.1258, 0.4358, 0.1283, 0.4321, 0.1662, 0.4524, 0.1662, 0.4524, 0.1283, 0.4321, 0.1283, 0.4321, 0.1662, 0.4524, 0.1662, 0.4524, 0.1283, 0.4321, 0.1283, 0.4321, 0.1662, 0.4524, 0.1243, 0.4381, 0.09001, 0.41, 0.09197, 0.408, 0.1258, 0.4358, 0.1258, 0.4358, 0.09197, 0.408, 0.09513, 0.4049, 0.1283, 0.4321, 0.1283, 0.4321, 0.09513, 0.4049, 0.09512, 0.4049, 0.1283, 0.4321, 0.1283, 0.4321, 0.09512, 0.4049, 0.09513, 0.4049, 0.1283, 0.4321, 0.09001, 0.41, 0.06187, 0.3757, 0.06418, 0.3742, 0.09197, 0.408, 0.09197, 0.408, 0.06418, 0.3742, 0.06789, 0.3717, 0.09513, 0.4049, 0.09513, 0.4049, 0.06789, 0.3717, 0.06788, 0.3717, 0.09512, 0.4049, 0.09512, 0.4049, 0.06788, 0.3717, 0.06789, 0.3717, 0.09513, 0.4049, 0.06187, 0.3757, 0.04097, 0.3366, 0.04352, 0.3355, 0.06418, 0.3742, 0.06418, 0.3742, 0.04352, 0.3355, 0.04765, 0.3338, 0.06789, 0.3717, 0.06789, 0.3717, 0.04765, 0.3338, 0.04764, 0.3338, 0.06788, 0.3717, 0.06788, 0.3717, 0.04764, 0.3338, 0.04765, 0.3338, 0.06789, 0.3717, 0.04097, 0.3366, 0.02809, 0.2941, 0.03081, 0.2936, 0.04352, 0.3355, 0.04352, 0.3355, 0.03081, 0.2936, 0.03519, 0.2927, 0.04765, 0.3338, 0.04765, 0.3338, 0.03519, 0.2927, 0.03518, 0.2927, 0.04764, 0.3338, 0.04764, 0.3338, 0.03518, 0.2927, 0.03519, 0.2927, 0.04765, 0.3338, 0.02809, 0.2941, 0.02374, 0.25, 0.02651, 0.25, 0.03081, 0.2936, 0.03081, 0.2936, 0.02651, 0.25, 0.03098, 0.25, 0.03519, 0.2927, 0.03519, 0.2927, 0.03098, 0.25, 0.03097, 0.25, 0.03518, 0.2927, 0.03518, 0.2927, 0.03097, 0.25, 0.03098, 0.25, 0.03519, 0.2927, 0.02374, 0.25, 0.02809, 0.2059, 0.03081, 0.2064, 0.02651, 0.25, 0.02651, 0.25, 0.03081, 0.2064, 0.03519, 0.2073, 0.03098, 0.25, 0.03098, 0.25, 0.03519, 0.2073, 0.03518, 0.2073, 0.03097, 0.25, 0.03097, 0.25, 0.03518, 0.2073, 0.03519, 0.2073, 0.03098, 0.25, 0.02809, 0.2059, 0.04097, 0.1634, 0.04352, 0.1645, 0.03081, 0.2064, 0.03081, 0.2064, 0.04352, 0.1645, 0.04765, 0.1662, 0.03519, 0.2073, 0.03519, 0.2073, 0.04765, 0.1662, 0.04764, 0.1662, 0.03518, 0.2073, 0.03518, 0.2073, 0.04764, 0.1662, 0.04765, 0.1662, 0.03519, 0.2073, 0.04097, 0.1634, 0.06187, 0.1243, 0.06418, 0.1258, 0.04352, 0.1645, 0.04352, 0.1645, 0.06418, 0.1258, 0.06789, 0.1283, 0.04765, 0.1662, 0.04765, 0.1662, 0.06789, 0.1283, 0.06788, 0.1283, 0.04764, 0.1662, 0.04764, 0.1662, 0.06788, 0.1283, 0.06789, 0.1283, 0.04765, 0.1662, 0.06187, 0.1243, 0.09001, 0.09001, 0.09197, 0.09197, 0.06418, 0.1258, 0.06418, 0.1258, 0.09197, 0.09197, 0.09513, 0.09513, 0.06789, 0.1283, 0.06789, 0.1283, 0.09513, 0.09513, 0.09512, 0.09512, 0.06788, 0.1283, 0.06788, 0.1283, 0.09512, 0.09512, 0.09513, 0.09513, 0.06789, 0.1283, 0.09001, 0.09001, 0.1243, 0.06187, 0.1258, 0.06418, 0.09197, 0.09197, 0.09197, 0.09197, 0.1258, 0.06418, 0.1283, 0.06789, 0.09513, 0.09513, 0.09513, 0.09513, 0.1283, 0.06789, 0.1283, 0.06788, 0.09512, 0.09512, 0.09512, 0.09512, 0.1283, 0.06788, 0.1283, 0.06789, 0.09513, 0.09513, 0.1243, 0.06187, 0.1634, 0.04097, 0.1645, 0.04352, 0.1258, 0.06418, 0.1258, 0.06418, 0.1645, 0.04352, 0.1662, 0.04765, 0.1283, 0.06789, 0.1283, 0.06789, 0.1662, 0.04765, 0.1662, 0.04764, 0.1283, 0.06788, 0.1283, 0.06788, 0.1662, 0.04764, 0.1662, 0.04765, 0.1283, 0.06789, 0.1634, 0.04097, 0.2059, 0.02809, 0.2064, 0.03081, 0.1645, 0.04352, 0.1645, 0.04352, 0.2064, 0.03081, 0.2073, 0.03519, 0.1662, 0.04765, 0.1662, 0.04765, 0.2073, 0.03519, 0.2073, 0.03518, 0.1662, 0.04764, 0.1662, 0.04764, 0.2073, 0.03518, 0.2073, 0.03519, 0.1662, 0.04765, 0.2059, 0.02809, 0.25, 0.02374, 0.25, 0.02651, 0.2064, 0.03081, 0.2064, 0.03081, 0.25, 0.02651, 0.25, 0.03098, 0.2073, 0.03519, 0.2073, 0.03519, 0.25, 0.03098, 0.25, 0.03097, 0.2073, 0.03518, 0.2073, 0.03518, 0.25, 0.03097, 0.25, 0.03098, 0.2073, 0.03519, 0.25, 0.02374, 0.2941, 0.02809, 0.2936, 0.03081, 0.25, 0.02651, 0.25, 0.02651, 0.2936, 0.03081, 0.2927, 0.03519, 0.25, 0.03098, 0.25, 0.03098, 0.2927, 0.03519, 0.2927, 0.03518, 0.25, 0.03097, 0.25, 0.03097, 0.2927, 0.03518, 0.2927, 0.03519, 0.25, 0.03098, 0.2941, 0.02809, 0.3366, 0.04097, 0.3355, 0.04352, 0.2936, 0.03081, 0.2936, 0.03081, 0.3355, 0.04352, 0.3338, 0.04765, 0.2927, 0.03519, 0.2927, 0.03519, 0.3338, 0.04765, 0.3338, 0.04764, 0.2927, 0.03518, 0.2927, 0.03518, 0.3338, 0.04764, 0.3338, 0.04765, 0.2927, 0.03519, 0.3366, 0.04097, 0.3757, 0.06187, 0.3742, 0.06418, 0.3355, 0.04352, 0.3355, 0.04352, 0.3742, 0.06418, 0.3717, 0.06789, 0.3338, 0.04765, 0.3338, 0.04765, 0.3717, 0.06789, 0.3717, 0.06788, 0.3338, 0.04764, 0.3338, 0.04764, 0.3717, 0.06788, 0.3717, 0.06789, 0.3338, 0.04765, 0.3757, 0.06187, 0.41, 0.09001, 0.408, 0.09197, 0.3742, 0.06418, 0.3742, 0.06418, 0.408, 0.09197, 0.4049, 0.09513, 0.3717, 0.06789, 0.3717, 0.06789, 0.4049, 0.09513, 0.4049, 0.09512, 0.3717, 0.06788, 0.3717, 0.06788, 0.4049, 0.09512, 0.4049, 0.09513, 0.3717, 0.06789, 0.41, 0.09001, 0.4381, 0.1243, 0.4358, 0.1258, 0.408, 0.09197, 0.408, 0.09197, 0.4358, 0.1258, 0.4321, 0.1283, 0.4049, 0.09513, 0.4049, 0.09513, 0.4321, 0.1283, 0.4321, 0.1283, 0.4049, 0.09512, 0.4049, 0.09512, 0.4321, 0.1283, 0.4321, 0.1283, 0.4049, 0.09513, 0.4381, 0.1243, 0.459, 0.1634, 0.4565, 0.1645, 0.4358, 0.1258, 0.4358, 0.1258, 0.4565, 0.1645, 0.4524, 0.1662, 0.4321, 0.1283, 0.4321, 0.1283, 0.4524, 0.1662, 0.4524, 0.1662, 0.4321, 0.1283, 0.4321, 0.1283, 0.4524, 0.1662, 0.4524, 0.1662, 0.4321, 0.1283, 0.459, 0.1634, 0.4719, 0.2059, 0.4692, 0.2064, 0.4565, 0.1645, 0.4565, 0.1645, 0.4692, 0.2064, 0.4648, 0.2073, 0.4524, 0.1662, 0.4524, 0.1662, 0.4648, 0.2073, 0.4648, 0.2073, 0.4524, 0.1662, 0.4524, 0.1662, 0.4648, 0.2073, 0.4648, 0.2073, 0.4524, 0.1662, 0.4719, 0.2059, 0.4763, 0.25, 0.4735, 0.25, 0.4692, 0.2064, 0.4692, 0.2064, 0.4735, 0.25, 0.469, 0.25, 0.4648, 0.2073, 0.4648, 0.2073, 0.469, 0.25, 0.469, 0.25, 0.4648, 0.2073, 0.4648, 0.2073, 0.469, 0.25, 0.469, 0.25, 0.4648, 0.2073, 0.4763, 0.25, 0.4719, 0.2941, 0.4692, 0.2936, 0.4735, 0.25, 0.4735, 0.25, 0.4692, 0.2936, 0.4648, 0.2927, 0.469, 0.25, 0.469, 0.25, 0.4648, 0.2927, 0.4648, 0.2927, 0.469, 0.25, 0.469, 0.25, 0.4648, 0.2927, 0.4648, 0.2927, 0.469, 0.25, 0.4719, 0.2941, 0.459, 0.3366, 0.4565, 0.3355, 0.4692, 0.2936, 0.4692, 0.2936, 0.4565, 0.3355, 0.4524, 0.3338, 0.4648, 0.2927, 0.4648, 0.2927, 0.4524, 0.3338, 0.4524, 0.3338, 0.4648, 0.2927, 0.4648, 0.2927, 0.4524, 0.3338, 0.4524, 0.3338, 0.4648, 0.2927, 0.459, 0.3366, 0.4381, 0.3757, 0.4358, 0.3742, 0.4565, 0.3355, 0.4565, 0.3355, 0.4358, 0.3742, 0.4321, 0.3717, 0.4524, 0.3338, 0.4524, 0.3338, 0.4321, 0.3717, 0.4321, 0.3717, 0.4524, 0.3338, 0.4524, 0.3338, 0.4321, 0.3717, 0.4321, 0.3717, 0.4524, 0.3338, 0.4381, 0.3757, 0.41, 0.41, 0.408, 0.408, 0.4358, 0.3742, 0.4358, 0.3742, 0.408, 0.408, 0.4049, 0.4049, 0.4321, 0.3717, 0.4321, 0.3717, 0.4049, 0.4049, 0.4049, 0.4049, 0.4321, 0.3717, 0.4321, 0.3717, 0.4049, 0.4049, 0.4049, 0.4049, 0.4321, 0.3717, 0.41, 0.41, 0.3757, 0.4381, 0.3742, 0.4358, 0.408, 0.408, 0.408, 0.408, 0.3742, 0.4358, 0.3717, 0.4321, 0.4049, 0.4049, 0.4049, 0.4049, 0.3717, 0.4321, 0.3717, 0.4321, 0.4049, 0.4049, 0.4049, 0.4049, 0.3717, 0.4321, 0.3717, 0.4321, 0.4049, 0.4049, 0.3757, 0.4381, 0.3366, 0.459, 0.3355, 0.4565, 0.3742, 0.4358, 0.3742, 0.4358, 0.3355, 0.4565, 0.3338, 0.4524, 0.3717, 0.4321, 0.3717, 0.4321, 0.3338, 0.4524, 0.3338, 0.4524, 0.3717, 0.4321, 0.3717, 0.4321, 0.3338, 0.4524, 0.3338, 0.4524, 0.3717, 0.4321, 0.2927, 0.4648, 0.25, 0.469, 0.25, 0.469, 0.2927, 0.4648, 0.9688, 0.8329, 1.0, 0.8329, 1.0, 0.8968, 0.9688, 0.8968, 0.9688, 0.8968, 1.0, 0.8968, 0.9999, 1.0, 0.9689, 1.0, 0.2966, 0.4854, 0.2502, 0.49, 0.25, 0.4855, 0.296, 0.481, 0.296, 0.481, 0.25, 0.4855, 0.25, 0.4828, 0.2954, 0.4783, 0.9375, 0.8329, 0.9688, 0.8329, 0.9687, 0.8968, 0.9375, 0.8968, 0.9375, 0.8968, 0.9687, 0.8968, 0.9686, 1.0, 0.9376, 1.0, 0.3416, 0.4718, 0.297, 0.4853, 0.296, 0.481, 0.3401, 0.4676, 0.3401, 0.4676, 0.296, 0.481, 0.2954, 0.4783, 0.3391, 0.465, 0.9062, 0.8329, 0.9375, 0.8329, 0.9375, 0.8968, 0.9063, 0.8968, 0.9063, 0.8968, 0.9375, 0.8968, 0.9374, 1.0, 0.9064, 1.0, 0.3832, 0.4497, 0.342, 0.4716, 0.3401, 0.4676, 0.3809, 0.4458, 0.3809, 0.4458, 0.3401, 0.4676, 0.3391, 0.465, 0.3793, 0.4435, 0.875, 0.8329, 0.9062, 0.8329, 0.9062, 0.8968, 0.875, 0.8968, 0.875, 0.8968, 0.9062, 0.8968, 0.9061, 1.0, 0.8751, 1.0, 0.4195, 0.4198, 0.3835, 0.4494, 0.3809, 0.4458, 0.4165, 0.4165, 0.4165, 0.4165, 0.3809, 0.4458, 0.3793, 0.4435, 0.4146, 0.4146, 0.8438, 0.8329, 0.875, 0.8329, 0.875, 0.8968, 0.8438, 0.8968, 0.8438, 0.8968, 0.875, 0.8968, 0.8749, 1.0, 0.8439, 1.0, 0.4494, 0.3835, 0.4198, 0.4195, 0.4165, 0.4165, 0.4458, 0.3809, 0.4458, 0.3809, 0.4165, 0.4165, 0.4146, 0.4146, 0.4435, 0.3793, 0.8125, 0.8329, 0.8438, 0.8329, 0.8437, 0.8968, 0.8125, 0.8968, 0.8125, 0.8968, 0.8437, 0.8968, 0.8436, 1.0, 0.8126, 1.0, 0.4716, 0.342, 0.4497, 0.3832, 0.4458, 0.3809, 0.4676, 0.3401, 0.4676, 0.3401, 0.4458, 0.3809, 0.4435, 0.3793, 0.465, 0.3391, 0.7812, 0.8329, 0.8125, 0.8329, 0.8125, 0.8968, 0.7813, 0.8968, 0.7813, 0.8968, 0.8125, 0.8968, 0.8124, 1.0, 0.7814, 1.0, 0.4853, 0.297, 0.4718, 0.3416, 0.4676, 0.3401, 0.481, 0.296, 0.481, 0.296, 0.4676, 0.3401, 0.465, 0.3391, 0.4783, 0.2954, 0.75, 0.8329, 0.7812, 0.8329, 0.7812, 0.8968, 0.75, 0.8968, 0.75, 0.8968, 0.7812, 0.8968, 0.7811, 1.0, 0.7501, 1.0, 0.49, 0.2502, 0.4854, 0.2966, 0.481, 0.296, 0.4855, 0.25, 0.4855, 0.25, 0.481, 0.296, 0.4783, 0.2954, 0.4828, 0.25, 0.7188, 0.8329, 0.75, 0.8329, 0.75, 0.8968, 0.7188, 0.8968, 0.7188, 0.8968, 0.75, 0.8968, 0.7499, 1.0, 0.7189, 1.0, 0.4854, 0.2034, 0.49, 0.2498, 0.4855, 0.25, 0.481, 0.204, 0.481, 0.204, 0.4855, 0.25, 0.4828, 0.25, 0.4783, 0.2046, 0.6875, 0.8329, 0.7188, 0.8329, 0.7187, 0.8968, 0.6875, 0.8968, 0.6875, 0.8968, 0.7187, 0.8968, 0.7186, 1.0, 0.6876, 1.0, 0.4718, 0.1584, 0.4853, 0.203, 0.481, 0.204, 0.4676, 0.1599, 0.4676, 0.1599, 0.481, 0.204, 0.4783, 0.2046, 0.465, 0.1609, 0.6562, 0.8329, 0.6875, 0.8329, 0.6875, 0.8968, 0.6563, 0.8968, 0.6563, 0.8968, 0.6875, 0.8968, 0.6874, 1.0, 0.6564, 1.0, 0.4497, 0.1168, 0.4716, 0.158, 0.4676, 0.1599, 0.4458, 0.1191, 0.4458, 0.1191, 0.4676, 0.1599, 0.465, 0.1609, 0.4435, 0.1207, 0.625, 0.8329, 0.6562, 0.8329, 0.6562, 0.8968, 0.625, 0.8968, 0.625, 0.8968, 0.6562, 0.8968, 0.6561, 1.0, 0.6251, 1.0, 0.4198, 0.08045, 0.4494, 0.1165, 0.4458, 0.1191, 0.4165, 0.08345, 0.4165, 0.08345, 0.4458, 0.1191, 0.4435, 0.1207, 0.4146, 0.08541, 0.5938, 0.8329, 0.625, 0.8329, 0.625, 0.8968, 0.5938, 0.8968, 0.5938, 0.8968, 0.625, 0.8968, 0.6249, 1.0, 0.5939, 1.0, 0.3835, 0.05058, 0.4195, 0.08016, 0.4165, 0.08345, 0.3809, 0.05416, 0.3809, 0.05416, 0.4165, 0.08345, 0.4146, 0.08541, 0.3793, 0.05646, 0.5625, 0.8329, 0.5938, 0.8329, 0.5937, 0.8968, 0.5625, 0.8968, 0.5625, 0.8968, 0.5937, 0.8968, 0.5936, 1.0, 0.5626, 1.0, 0.342, 0.02837, 0.3832, 0.05035, 0.3809, 0.05416, 0.3401, 0.0324, 0.3401, 0.0324, 0.3809, 0.05416, 0.3793, 0.05646, 0.3391, 0.03495, 0.5312, 0.8329, 0.5625, 0.8329, 0.5625, 0.8968, 0.5313, 0.8968, 0.5313, 0.8968, 0.5625, 0.8968, 0.5624, 1.0, 0.5314, 1.0, 0.297, 0.01467, 0.3416, 0.02821, 0.3401, 0.0324, 0.296, 0.01899, 0.296, 0.01899, 0.3401, 0.0324, 0.3391, 0.03495, 0.2954, 0.02171, 0.5, 0.8329, 0.5312, 0.8329, 0.5312, 0.8968, 0.5, 0.8968, 0.5, 0.8968, 0.5312, 0.8968, 0.5311, 1.0, 0.5001, 1.0, 0.2502, 0.01002, 0.2966, 0.01459, 0.296, 0.01899, 0.25, 0.01447, 0.25, 0.01447, 0.296, 0.01899, 0.2954, 0.02171, 0.25, 0.01723, 0.4688, 0.8329, 0.5, 0.8329, 0.5, 0.8968, 0.4688, 0.8968, 0.4688, 0.8968, 0.5, 0.8968, 0.4999, 1.0, 0.4689, 1.0, 0.2034, 0.01459, 0.2498, 0.01002, 0.25, 0.01447, 0.204, 0.01899, 0.204, 0.01899, 0.25, 0.01447, 0.25, 0.01723, 0.2046, 0.02171, 0.4375, 0.8329, 0.4688, 0.8329, 0.4687, 0.8968, 0.4375, 0.8968, 0.4375, 0.8968, 0.4687, 0.8968, 0.4686, 1.0, 0.4376, 1.0, 0.1584, 0.02821, 0.203, 0.01467, 0.204, 0.01899, 0.1599, 0.0324, 0.1599, 0.0324, 0.204, 0.01899, 0.2046, 0.02171, 0.1609, 0.03495, 0.4062, 0.8329, 0.4375, 0.8329, 0.4375, 0.8968, 0.4063, 0.8968, 0.4063, 0.8968, 0.4375, 0.8968, 0.4374, 1.0, 0.4064, 1.0, 0.1168, 0.05035, 0.158, 0.02837, 0.1599, 0.0324, 0.1191, 0.05416, 0.1191, 0.05416, 0.1599, 0.0324, 0.1609, 0.03495, 0.1207, 0.05646, 0.375, 0.8329, 0.4062, 0.8329, 0.4062, 0.8968, 0.375, 0.8968, 0.375, 0.8968, 0.4062, 0.8968, 0.4061, 1.0, 0.3751, 1.0, 0.08045, 0.08016, 0.1165, 0.05058, 0.1191, 0.05416, 0.08345, 0.08345, 0.08345, 0.08345, 0.1191, 0.05416, 0.1207, 0.05646, 0.08541, 0.08541, 0.3438, 0.8329, 0.375, 0.8329, 0.375, 0.8968, 0.3438, 0.8968, 0.3438, 0.8968, 0.375, 0.8968, 0.3749, 1.0, 0.3439, 1.0, 0.05058, 0.1165, 0.08016, 0.08045, 0.08345, 0.08345, 0.05416, 0.1191, 0.05416, 0.1191, 0.08345, 0.08345, 0.08541, 0.08541, 0.05646, 0.1207, 0.3125, 0.8329, 0.3438, 0.8329, 0.3437, 0.8968, 0.3125, 0.8968, 0.3125, 0.8968, 0.3437, 0.8968, 0.3436, 1.0, 0.3126, 1.0, 0.02837, 0.158, 0.05035, 0.1168, 0.05416, 0.1191, 0.0324, 0.1599, 0.0324, 0.1599, 0.05416, 0.1191, 0.05646, 0.1207, 0.03495, 0.1609, 0.2812, 0.8329, 0.3125, 0.8329, 0.3125, 0.8968, 0.2813, 0.8968, 0.2813, 0.8968, 0.3125, 0.8968, 0.3124, 1.0, 0.2814, 1.0, 0.01467, 0.203, 0.02821, 0.1584, 0.0324, 0.1599, 0.01899, 0.204, 0.01899, 0.204, 0.0324, 0.1599, 0.03495, 0.1609, 0.02171, 0.2046, 0.25, 0.8329, 0.2812, 0.8329, 0.2812, 0.8968, 0.25, 0.8968, 0.25, 0.8968, 0.2812, 0.8968, 0.2811, 1.0, 0.2501, 1.0, 0.01002, 0.2498, 0.01459, 0.2034, 0.01899, 0.204, 0.01447, 0.25, 0.01447, 0.25, 0.01899, 0.204, 0.02171, 0.2046, 0.01723, 0.25, 0.2188, 0.8329, 0.25, 0.8329, 0.25, 0.8968, 0.2188, 0.8968, 0.2188, 0.8968, 0.25, 0.8968, 0.2499, 1.0, 0.2189, 1.0, 0.01459, 0.2966, 0.01002, 0.2502, 0.01447, 0.25, 0.01899, 0.296, 0.01899, 0.296, 0.01447, 0.25, 0.01723, 0.25, 0.02171, 0.2954, 0.1875, 0.8329, 0.2188, 0.8329, 0.2187, 0.8968, 0.1875, 0.8968, 0.1875, 0.8968, 0.2187, 0.8968, 0.2186, 1.0, 0.1876, 1.0, 0.02821, 0.3416, 0.01467, 0.297, 0.01899, 0.296, 0.0324, 0.3401, 0.0324, 0.3401, 0.01899, 0.296, 0.02171, 0.2954, 0.03495, 0.3391, 0.1562, 0.8329, 0.1875, 0.8329, 0.1875, 0.8968, 0.1563, 0.8968, 0.1563, 0.8968, 0.1875, 0.8968, 0.1874, 1.0, 0.1564, 1.0, 0.05035, 0.3832, 0.02837, 0.342, 0.0324, 0.3401, 0.05416, 0.3809, 0.05416, 0.3809, 0.0324, 0.3401, 0.03495, 0.3391, 0.05646, 0.3793, 0.125, 0.8329, 0.1562, 0.8329, 0.1562, 0.8968, 0.125, 0.8968, 0.125, 0.8968, 0.1562, 0.8968, 0.1561, 1.0, 0.1251, 1.0, 0.08016, 0.4195, 0.05058, 0.3835, 0.05416, 0.3809, 0.08345, 0.4165, 0.08345, 0.4165, 0.05416, 0.3809, 0.05646, 0.3793, 0.08541, 0.4146, 0.09375, 0.8329, 0.125, 0.8329, 0.125, 0.8968, 0.09379, 0.8968, 0.09379, 0.8968, 0.125, 0.8968, 0.1249, 1.0, 0.09389, 1.0, 0.1165, 0.4494, 0.08045, 0.4198, 0.08345, 0.4165, 0.1191, 0.4458, 0.1191, 0.4458, 0.08345, 0.4165, 0.08541, 0.4146, 0.1207, 0.4435, 0.0625, 0.8329, 0.09375, 0.8329, 0.09371, 0.8968, 0.06254, 0.8968, 0.06254, 0.8968, 0.09371, 0.8968, 0.09361, 1.0, 0.06264, 1.0, 0.158, 0.4716, 0.1168, 0.4497, 0.1191, 0.4458, 0.1599, 0.4676, 0.1599, 0.4676, 0.1191, 0.4458, 0.1207, 0.4435, 0.1609, 0.465, 0.03125, 0.8329, 0.0625, 0.8329, 0.06246, 0.8968, 0.03129, 0.8968, 0.03129, 0.8968, 0.06246, 0.8968, 0.06236, 1.0, 0.03139, 1.0, 0.203, 0.4853, 0.1584, 0.4718, 0.1599, 0.4676, 0.204, 0.481, 0.204, 0.481, 0.1599, 0.4676, 0.1609, 0.465, 0.2046, 0.4783, 0.0, 0.8329, 0.03125, 0.8329, 0.03121, 0.8968, 3.585e-05, 0.8968, 3.585e-05, 0.8968, 0.03121, 0.8968, 0.03111, 1.0, 0.000138, 1.0, 0.2498, 0.49, 0.2034, 0.4854, 0.204, 0.481, 0.25, 0.4855, 0.25, 0.4855, 0.204, 0.481, 0.2046, 0.4783, 0.25, 0.4828, 0.2954, 0.4783, 0.25, 0.4828, 0.25, 0.4763, 0.2941, 0.4719, 0.75, 0.49, 0.7968, 0.4854, 0.7559, 0.2794, 0.75, 0.28, 0.7968, 0.4854, 0.8418, 0.4717, 0.7615, 0.2777, 0.7559, 0.2794, 0.8418, 0.4717, 0.8833, 0.4496, 0.7667, 0.275, 0.7615, 0.2777, 0.8833, 0.4496, 0.9197, 0.4197, 0.7712, 0.2712, 0.7667, 0.275, 0.9197, 0.4197, 0.9496, 0.3833, 0.775, 0.2667, 0.7712, 0.2712, 0.9496, 0.3833, 0.9717, 0.3418, 0.7777, 0.2615, 0.775, 0.2667, 0.9717, 0.3418, 0.9854, 0.2968, 0.7794, 0.2559, 0.7777, 0.2615, 0.9854, 0.2968, 0.99, 0.25, 0.78, 0.25, 0.7794, 0.2559, 0.99, 0.25, 0.9854, 0.2032, 0.7794, 0.2441, 0.78, 0.25, 0.9854, 0.2032, 0.9717, 0.1582, 0.7777, 0.2385, 0.7794, 0.2441, 0.9717, 0.1582, 0.9496, 0.1167, 0.775, 0.2333, 0.7777, 0.2385, 0.9496, 0.1167, 0.9197, 0.08029, 0.7712, 0.2288, 0.775, 0.2333, 0.9197, 0.08029, 0.8833, 0.05045, 0.7667, 0.225, 0.7712, 0.2288, 0.8833, 0.05045, 0.8418, 0.02827, 0.7615, 0.2223, 0.7667, 0.225, 0.8418, 0.02827, 0.7968, 0.01461, 0.7559, 0.2206, 0.7615, 0.2223, 0.7968, 0.01461, 0.75, 0.01, 0.75, 0.22, 0.7559, 0.2206, 0.75, 0.01, 0.7032, 0.01461, 0.7441, 0.2206, 0.75, 0.22, 0.7032, 0.01461, 0.6582, 0.02827, 0.7385, 0.2223, 0.7441, 0.2206, 0.6582, 0.02827, 0.6167, 0.05045, 0.7333, 0.225, 0.7385, 0.2223, 0.6167, 0.05045, 0.5803, 0.08029, 0.7288, 0.2288, 0.7333, 0.225, 0.5803, 0.08029, 0.5504, 0.1167, 0.725, 0.2333, 0.7288, 0.2288, 0.5504, 0.1167, 0.5283, 0.1582, 0.7223, 0.2385, 0.725, 0.2333, 0.5283, 0.1582, 0.5146, 0.2032, 0.7206, 0.2441, 0.7223, 0.2385, 0.5146, 0.2032, 0.51, 0.25, 0.72, 0.25, 0.7206, 0.2441, 0.51, 0.25, 0.5146, 0.2968, 0.7206, 0.2559, 0.72, 0.25, 0.5146, 0.2968, 0.5283, 0.3418, 0.7223, 0.2615, 0.7206, 0.2559, 0.5283, 0.3418, 0.5504, 0.3833, 0.725, 0.2667, 0.7223, 0.2615, 0.5504, 0.3833, 0.5803, 0.4197, 0.7288, 0.2712, 0.725, 0.2667, 0.5803, 0.4197, 0.6167, 0.4496, 0.7333, 0.275, 0.7288, 0.2712, 0.6167, 0.4496, 0.6582, 0.4717, 0.7385, 0.2777, 0.7333, 0.275, 0.6582, 0.4717, 0.7032, 0.4854, 0.7441, 0.2794, 0.7385, 0.2777, 0.7032, 0.4854, 0.75, 0.49, 0.75, 0.28, 0.7441, 0.2794])
me_cylinder_046.materials.append(mat_gold)
me_cylinder_046.update()
me_cylinder_047 = bpy.data.meshes.new('Cylinder.047')
me_cylinder_047.from_pydata([(0.178, 0.8951, -0.9808), (-1.618e-09, 0.9126, -0.9808), (0.3492, 0.8431, -0.9808), (-0.178, 0.8951, -0.9808), (-0.3492, 0.8431, -0.9808), (-0.507, 0.7588, -0.9808), (-0.6453, 0.6453, -0.9808), (-0.7588, 0.507, -0.9808), (-0.8431, 0.3492, -0.9808), (-0.8951, 0.178, -0.9808), (-0.9126, 0.0, -0.9808), (-0.8951, -0.178, -0.9808), (-0.8431, -0.3492, -0.9808), (-0.7588, -0.507, -0.9808), (-0.6453, -0.6453, -0.9808), (-0.507, -0.7588, -0.9808), (-0.3492, -0.8431, -0.9808), (-0.178, -0.8951, -0.9808), (-1.618e-09, -0.9126, -0.9808), (0.178, -0.8951, -0.9808), (0.3492, -0.8431, -0.9808), (0.507, -0.7588, -0.9808), (0.6453, -0.6453, -0.9808), (0.7588, -0.507, -0.9808), (0.8431, -0.3492, -0.9808), (0.8951, -0.178, -0.9808), (0.9126, 0.0, -0.9808), (0.8951, 0.178, -0.9808), (0.8431, 0.3492, -0.9808), (0.7588, 0.507, -0.9808), (0.6453, 0.6453, -0.9808), (0.507, 0.7588, -0.9808)], [], [(0, 1, 3, 4, 5, 6, 7, 8, 9, 10, 11, 12, 13, 14, 15, 16, 17, 18, 19, 20, 21, 22, 23, 24, 25, 26, 27, 28, 29, 30, 31, 2)])
me_cylinder_047.polygons.foreach_set('use_smooth', [True] * 1)
_uv = me_cylinder_047.uv_layers.new(name='UVMap')
_uv.uv.foreach_set('vector', [0.2927, 0.4648, 0.25, 0.469, 0.2073, 0.4648, 0.1662, 0.4524, 0.1283, 0.4321, 0.09513, 0.4049, 0.06789, 0.3717, 0.04765, 0.3338, 0.03519, 0.2927, 0.03098, 0.25, 0.03519, 0.2073, 0.04765, 0.1662, 0.06789, 0.1283, 0.09513, 0.09513, 0.1283, 0.06789, 0.1662, 0.04765, 0.2073, 0.03519, 0.25, 0.03098, 0.2927, 0.03519, 0.3338, 0.04765, 0.3717, 0.06789, 0.4049, 0.09513, 0.4321, 0.1283, 0.4524, 0.1662, 0.4648, 0.2073, 0.469, 0.25, 0.4648, 0.2927, 0.4524, 0.3338, 0.4321, 0.3717, 0.4049, 0.4049, 0.3717, 0.4321, 0.3338, 0.4524])
me_cylinder_047.materials.append(mat_white_ceramic)
me_cylinder_047.update()
me_cube_249 = bpy.data.meshes.new('Cube.249')
me_cube_249.from_pydata([(-0.4637, -0.764, -0.764), (-0.4637, -0.764, 0.764), (-0.4637, 0.764, -0.764), (-0.4637, 0.764, 0.764), (12.65, -0.1231, -0.1231), (12.65, -0.1231, 0.1231), (12.65, 0.1231, -0.1231), (12.65, 0.1231, 0.1231)], [], [(0, 1, 3, 2), (2, 3, 7, 6), (6, 7, 5, 4), (4, 5, 1, 0), (2, 6, 4, 0), (7, 3, 1, 5)])
_uv = me_cube_249.uv_layers.new(name='UVMap')
_uv.uv.foreach_set('vector', [0.375, 0.0, 0.625, 0.0, 0.625, 0.25, 0.375, 0.25, 0.375, 0.25, 0.625, 0.25, 0.625, 0.5, 0.375, 0.5, 0.375, 0.5, 0.625, 0.5, 0.625, 0.75, 0.375, 0.75, 0.375, 0.75, 0.625, 0.75, 0.625, 1.0, 0.375, 1.0, 0.125, 0.5, 0.375, 0.5, 0.375, 0.75, 0.125, 0.75, 0.625, 0.5, 0.875, 0.5, 0.875, 0.75, 0.625, 0.75])
me_cube_249.materials.append(mat_shiny_plastic)
me_cube_249.update()
me_cube_237 = bpy.data.meshes.new('Cube.237')
me_cube_237.from_pydata([(-1.0, -1.0, -1.0), (-1.0, -1.0, 1.0), (-1.0, 1.0, -1.0), (-1.0, 1.0, 1.0), (10.84, -0.1612, -0.1612), (10.84, -0.1612, 0.1612), (10.84, 0.1612, -0.1612), (10.84, 0.1612, 0.1612)], [], [(0, 1, 3, 2), (2, 3, 7, 6), (6, 7, 5, 4), (4, 5, 1, 0), (2, 6, 4, 0), (7, 3, 1, 5)])
_uv = me_cube_237.uv_layers.new(name='UVMap')
_uv.uv.foreach_set('vector', [0.375, 0.0, 0.625, 0.0, 0.625, 0.25, 0.375, 0.25, 0.375, 0.25, 0.625, 0.25, 0.625, 0.5, 0.375, 0.5, 0.375, 0.5, 0.625, 0.5, 0.625, 0.75, 0.375, 0.75, 0.375, 0.75, 0.625, 0.75, 0.625, 1.0, 0.375, 1.0, 0.125, 0.5, 0.375, 0.5, 0.375, 0.75, 0.125, 0.75, 0.625, 0.5, 0.875, 0.5, 0.875, 0.75, 0.625, 0.75])
me_cube_237.materials.append(mat_shiny_plastic)
me_cube_237.update()

# ---- curves / text
txt_text_016 = bpy.data.curves.new('Text.016', 'FONT')
txt_text_016.dimensions = '2D'
txt_text_016.body = '9'
txt_text_016.materials.append(mat_shiny_plastic)
txt_text_016.extrude = 0.01
txt_text_016.offset_x = -0.3048
txt_text_016.offset_y = -0.1936
txt_text_023 = bpy.data.curves.new('Text.023', 'FONT')
txt_text_023.dimensions = '2D'
txt_text_023.body = '8'
txt_text_023.materials.append(mat_shiny_plastic)
txt_text_023.extrude = 0.01
txt_text_023.offset_x = -0.3048
txt_text_023.offset_y = -0.1936
txt_text_024 = bpy.data.curves.new('Text.024', 'FONT')
txt_text_024.dimensions = '2D'
txt_text_024.body = '7'
txt_text_024.materials.append(mat_shiny_plastic)
txt_text_024.extrude = 0.01
txt_text_024.offset_x = -0.3048
txt_text_024.offset_y = -0.1936
txt_text_014 = bpy.data.curves.new('Text.014', 'FONT')
txt_text_014.dimensions = '2D'
txt_text_014.body = '6'
txt_text_014.materials.append(mat_shiny_plastic)
txt_text_014.extrude = 0.01
txt_text_014.offset_x = -0.1469
txt_text_014.offset_y = -0.1962
txt_text_020 = bpy.data.curves.new('Text.020', 'FONT')
txt_text_020.dimensions = '2D'
txt_text_020.body = '5'
txt_text_020.materials.append(mat_shiny_plastic)
txt_text_020.extrude = 0.01
txt_text_020.offset_x = -0.3048
txt_text_020.offset_y = -0.1936
txt_text_019 = bpy.data.curves.new('Text.019', 'FONT')
txt_text_019.dimensions = '2D'
txt_text_019.body = '4'
txt_text_019.materials.append(mat_shiny_plastic)
txt_text_019.extrude = 0.01
txt_text_019.offset_x = -0.3048
txt_text_019.offset_y = -0.1936
txt_text_015 = bpy.data.curves.new('Text.015', 'FONT')
txt_text_015.dimensions = '2D'
txt_text_015.body = '3'
txt_text_015.materials.append(mat_shiny_plastic)
txt_text_015.extrude = 0.01
txt_text_015.offset_x = -0.3048
txt_text_015.offset_y = -0.1936
txt_text_018 = bpy.data.curves.new('Text.018', 'FONT')
txt_text_018.dimensions = '2D'
txt_text_018.body = '2'
txt_text_018.materials.append(mat_shiny_plastic)
txt_text_018.extrude = 0.01
txt_text_018.offset_x = -0.3048
txt_text_018.offset_y = -0.1936
txt_text_013 = bpy.data.curves.new('Text.013', 'FONT')
txt_text_013.dimensions = '2D'
txt_text_013.body = '12'
txt_text_013.materials.append(mat_shiny_plastic)
txt_text_013.extrude = 0.01
txt_text_013.offset_x = -0.3048
txt_text_013.offset_y = -0.1936
txt_text_021 = bpy.data.curves.new('Text.021', 'FONT')
txt_text_021.dimensions = '2D'
txt_text_021.body = '11'
txt_text_021.materials.append(mat_shiny_plastic)
txt_text_021.extrude = 0.01
txt_text_021.offset_x = -0.3048
txt_text_021.offset_y = -0.1936
txt_text_022 = bpy.data.curves.new('Text.022', 'FONT')
txt_text_022.dimensions = '2D'
txt_text_022.body = '10'
txt_text_022.materials.append(mat_shiny_plastic)
txt_text_022.extrude = 0.01
txt_text_022.offset_x = -0.3048
txt_text_022.offset_y = -0.1936
txt_text_017 = bpy.data.curves.new('Text.017', 'FONT')
txt_text_017.dimensions = '2D'
txt_text_017.body = '1'
txt_text_017.materials.append(mat_shiny_plastic)
txt_text_017.extrude = 0.01
txt_text_017.offset_x = -0.3048
txt_text_017.offset_y = -0.1936

# ---- objects
ob_9 = bpy.data.objects.new('9', txt_text_016)
ob_8 = bpy.data.objects.new('8', txt_text_023)
ob_7 = bpy.data.objects.new('7', txt_text_024)
ob_6 = bpy.data.objects.new('6', txt_text_014)
ob_5 = bpy.data.objects.new('5', txt_text_020)
ob_4 = bpy.data.objects.new('4', txt_text_019)
ob_3 = bpy.data.objects.new('3', txt_text_015)
ob_2 = bpy.data.objects.new('2', txt_text_018)
ob_12 = bpy.data.objects.new('12', txt_text_013)
ob_11 = bpy.data.objects.new('11', txt_text_021)
ob_10 = bpy.data.objects.new('10', txt_text_022)
ob_1 = bpy.data.objects.new('1', txt_text_017)
ob_case = bpy.data.objects.new('Case', me_cylinder_046)
ob_clock_face = bpy.data.objects.new('Clock face', me_cylinder_047)
ob_hour_hand = bpy.data.objects.new('Hour hand', me_cube_249)
ob_minute_hand = bpy.data.objects.new('Minute hand', me_cube_237)

# ---- transforms, parenting, visibility, modifiers, constraints
ob_9.location = (-0.04426, -0.26, 0.3778)
ob_9.rotation_euler = (1.462, 0.0007607, 1.578)
ob_9.scale = (0.2507, 0.2507, 0.2507)
ob_8.location = (-0.03039, -0.223, 0.2484)
ob_8.rotation_euler = (1.462, 0.0007607, 1.578)
ob_8.scale = (0.2507, 0.2507, 0.2507)
ob_7.location = (-0.02081, -0.1064, 0.1531)
ob_7.rotation_euler = (1.462, 0.0007607, 1.578)
ob_7.scale = (0.2507, 0.2507, 0.2507)
ob_6.location = (-0.01609, -0.01716, 0.1041)
ob_6.rotation_euler = (1.462, 0.0007607, 1.578)
ob_6.scale = (0.2507, 0.2507, 0.2507)
ob_5.location = (-0.02093, 0.1582, 0.1371)
ob_5.rotation_euler = (1.462, 0.0007607, 1.578)
ob_5.scale = (0.2507, 0.2507, 0.2507)
ob_4.location = (-0.03332, 0.2616, 0.2439)
ob_4.rotation_euler = (1.462, 0.0007607, 1.578)
ob_4.scale = (0.2507, 0.2507, 0.2507)
ob_3.location = (-0.04883, 0.3091, 0.3829)
ob_3.rotation_euler = (1.462, 0.0007607, 1.578)
ob_3.scale = (0.2507, 0.2507, 0.2507)
ob_2.location = (-0.06371, 0.2668, 0.522)
ob_2.rotation_euler = (1.462, 0.0007607, 1.578)
ob_2.scale = (0.2507, 0.2507, 0.2507)
ob_12.location = (-0.07601, -0.0183, 0.6531)
ob_12.rotation_euler = (1.462, 0.0007607, 1.578)
ob_12.scale = (0.2507, 0.2507, 0.2507)
ob_11.location = (-0.0708, -0.1555, 0.6142)
ob_11.rotation_euler = (1.462, 0.0007607, 1.578)
ob_11.scale = (0.2507, 0.2507, 0.2507)
ob_10.location = (-0.05775, -0.2519, 0.5009)
ob_10.rotation_euler = (1.462, 0.0007607, 1.578)
ob_10.scale = (0.2507, 0.2507, 0.2507)
ob_1.location = (-0.0728, 0.1745, 0.6112)
ob_1.rotation_euler = (1.462, 0.0007607, 1.578)
ob_1.scale = (0.2507, 0.2507, 0.2507)
ob_case.location = (0.3173, -0.02174, 0.4211)
ob_case.rotation_euler = (1.462, 0.0007607, 1.578)
ob_case.scale = (0.3869, 0.3869, 0.3869)
_m = ob_case.modifiers.new('Subdivision', 'SUBSURF')
_m.levels = 5
_m = ob_case.modifiers.new('Auto Smooth', 'NODES')
_m.node_group = ng_auto_smooth_003
_gi = [s.identifier for s in ng_auto_smooth_003.interface.items_tree if s.item_type == 'SOCKET' and s.in_out == 'INPUT']
_m[_gi[1]] = 0.5236  # Angle
ob_clock_face.location = (0.3253, -0.02169, 0.422)
ob_clock_face.rotation_euler = (1.462, 0.0007607, 1.578)
ob_clock_face.scale = (0.3869, 0.3869, 0.3869)
_m = ob_clock_face.modifiers.new('Auto Smooth', 'NODES')
_m.node_group = ng_auto_smooth_003
_gi = [s.identifier for s in ng_auto_smooth_003.interface.items_tree if s.item_type == 'SOCKET' and s.in_out == 'INPUT']
_m[_gi[1]] = 0.5236  # Angle
ob_hour_hand.location = (-0.04631, -0.02431, 0.3814)
ob_hour_hand.rotation_euler = (-0.007013, 1.462, 0.0)
ob_hour_hand.scale = (0.01642, 0.01642, 0.002532)
ob_minute_hand.location = (-0.0439, -0.02429, 0.3817)
ob_minute_hand.rotation_euler = (1.462, 0.0007607, 1.578)
ob_minute_hand.scale = (0.01642, 0.01642, 0.001934)

# ---- collection membership
col_collection.objects.link(ob_9)
col_collection.objects.link(ob_8)
col_collection.objects.link(ob_7)
col_collection.objects.link(ob_6)
col_collection.objects.link(ob_5)
col_collection.objects.link(ob_4)
col_collection.objects.link(ob_3)
col_collection.objects.link(ob_2)
col_collection.objects.link(ob_12)
col_collection.objects.link(ob_11)
col_collection.objects.link(ob_10)
col_collection.objects.link(ob_1)
col_collection.objects.link(ob_case)
col_collection.objects.link(ob_clock_face)
col_collection.objects.link(ob_hour_hand)
col_collection.objects.link(ob_minute_hand)

# ---- scene / render settings (as saved in the file)
scene.frame_start = 1; scene.frame_end = 250; scene.frame_set(1)
scene.render.engine = 'BLENDER_EEVEE_NEXT'
scene.cycles.sampling_pattern = 'TABULATED_SOBOL'
scene.eevee.ray_tracing_options.trace_max_roughness = 0.0
bpy.context.view_layer.update()

# ---- added for rendering (the .blend has no active camera and no usable light): camera, sun
cam_auto = bpy.data.cameras.new('AutoCamera')
cam_auto.lens = 50.0
cam_auto.sensor_width = 36.0
cam_auto.clip_end = 1000.0
ob_auto_camera = bpy.data.objects.new('AutoCamera', cam_auto)
scene.collection.objects.link(ob_auto_camera)
ob_auto_camera.location = (0.962006, -1.23876, 1.19061)
ob_auto_camera.rotation_euler = (1.09748, -7.21219e-08, 0.694738)
scene.camera = ob_auto_camera
light_auto_sun = bpy.data.lights.new('AutoSun', 'SUN')
light_auto_sun.energy = 3.0
light_auto_sun.angle = 0.0523599
ob_auto_sun = bpy.data.objects.new('AutoSun', light_auto_sun)
scene.collection.objects.link(ob_auto_sun)
ob_auto_sun.rotation_euler = (0.872665, 0.174533, 0.523599)
bpy.context.view_layer.update()
